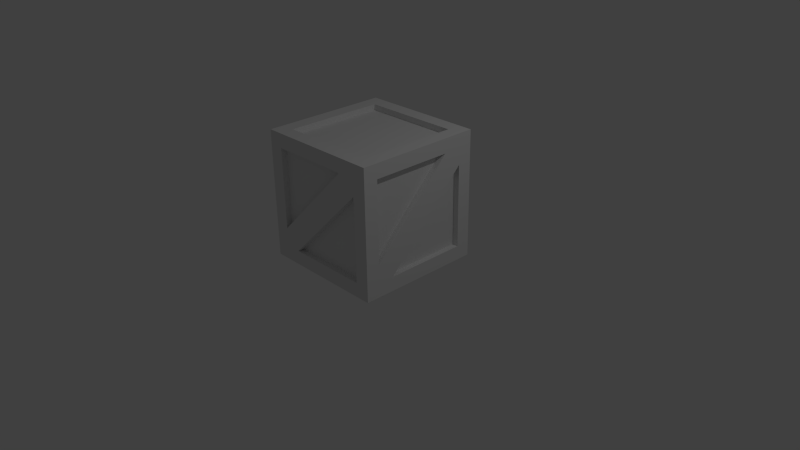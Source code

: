 # Source: Box.blend  (saved by Blender 2.76.0; exported with 4.5.12 LTS)
import bpy
from mathutils import Matrix  # noqa: F401  (used for matrix-valued properties, if any)

bpy.ops.wm.read_factory_settings(use_empty=True)
scene = bpy.context.scene
scene.name = 'Scene'

# ---- collections
col_collection_1 = bpy.data.collections.new('Collection 1'); scene.collection.children.link(col_collection_1)

# ---- materials (node trees are filled in below, after node groups)
mat_material = bpy.data.materials.new('Material')
mat_material.alpha_threshold = 0.0
mat_material.use_transparent_shadow = False
mat_material.roughness = 0.5
mat_material.line_color = (0.0, 0.0, 0.0, 1.0)

# ---- material node trees

# ---- world
world_world = bpy.data.worlds.new('World'); scene.world = world_world
world_world.color = (0.05088, 0.05088, 0.05088)
world_world.use_sun_shadow = False
world_world.sun_shadow_jitter_overblur = 0.0
world_world.cycles.sampling_method = 'MANUAL'
world_world.cycles.sample_map_resolution = 256

# ---- cameras
cam_camera = bpy.data.cameras.new('Camera')
cam_camera.clip_end = 100.0
cam_camera.lens = 35.0
cam_camera.sensor_width = 32.0
cam_camera.sensor_height = 18.0
cam_camera.ortho_scale = 7.314
cam_camera.dof.focus_distance = 0.0
cam_camera.dof.aperture_fstop = 128.0

# ---- lights
light_lamp = bpy.data.lights.new('Lamp', 'POINT')
light_lamp.transmission_factor = 0.0
light_lamp.cutoff_distance = 30.0
light_lamp.energy = 100.0
light_lamp.shadow_buffer_clip_start = 1.001
light_lamp.shadow_soft_size = 0.1
light_lamp.shadow_maximum_resolution = 0.006
light_lamp.use_absolute_resolution = True
light_lamp.cycles.use_multiple_importance_sampling = False

# ---- meshes
me_cube_001 = bpy.data.meshes.new('Cube.001')
me_cube_001.from_pydata([(1.0, -0.9998, 1.0), (-0.9997, -0.9998, 1.0), (1.0, 1.0, 1.0), (-0.9997, 1.0, 1.0), (0.7754, -0.775, 1.0), (-0.7755, -0.775, 1.0), (0.7754, 0.7759, 1.0), (-0.7755, 0.7759, 1.0), (0.7754, -0.775, 0.9066), (-0.7755, 0.7759, 0.9066), (-0.7755, -0.775, 0.9075), (0.7754, 0.7759, 0.9061)], [], [(1, 5, 7, 3), (4, 8, 10, 5), (8, 11, 9, 10), (2, 6, 4, 0), (7, 9, 11, 6), (4, 5, 1, 0), (8, 4, 6, 11), (6, 2, 3, 7), (7, 5, 10, 9)])
me_cube_001.materials.append(mat_material)
me_cube_001.use_remesh_preserve_volume = False
me_cube_001.use_remesh_preserve_attributes = False
me_cube_001.use_mirror_vertex_groups = False
me_cube_001.update()
me_cube = bpy.data.meshes.new('Cube')
me_cube.from_pydata([(1.0, -1.0, -1.0), (-1.0, -1.0, -1.0), (1.0, -1.0, 1.0), (-1.0, -1.0, 1.0), (0.7752, -1.0, -0.7752), (-0.7758, -1.0, -0.7752), (0.7752, -1.0, 0.7757), (-0.7758, -1.0, 0.7757), (0.7752, -0.9065, -0.7752), (-0.7758, -0.9065, 0.7757), (0.4916, -1.0, 0.7757), (0.7752, -0.9065, 0.5096), (-1.0, -1.0, -0.6883), (-0.7758, -1.0, -0.4855), (-0.5159, -0.9065, -0.7752), (1.0, -1.0, 0.7301), (0.7752, -1.0, 0.5249), (-0.7385, -1.0, -1.0), (0.6965, -1.0, 1.0), (-0.5313, -1.0, -0.7752), (-0.7758, -0.9065, -0.5043), (0.4952, -0.9065, 0.7757)], [], [(4, 16, 11, 8), (4, 19, 17, 0), (16, 4, 0, 15), (13, 7, 3, 12), (7, 10, 18, 3), (8, 11, 14), (19, 4, 8, 14), (10, 7, 9, 21), (10, 6, 2, 18), (19, 5, 1, 17), (20, 21, 9), (6, 16, 15, 2), (5, 13, 12, 1), (13, 5, 6, 10), (7, 13, 20, 9), (5, 19, 16, 6), (21, 20, 13, 10), (11, 16, 19, 14)])
me_cube.materials.append(mat_material)
me_cube.use_remesh_preserve_volume = False
me_cube.use_remesh_preserve_attributes = False
me_cube.use_mirror_vertex_groups = False
me_cube.update()

# ---- objects
ob_toprotate = bpy.data.objects.new('TopRotate', None)
ob_sidesrotate = bpy.data.objects.new('SidesRotate', None)
ob_top = bpy.data.objects.new('Top', me_cube_001)
ob_sides = bpy.data.objects.new('Sides', me_cube)
ob_lamp = bpy.data.objects.new('Lamp', light_lamp)
ob_camera = bpy.data.objects.new('Camera', cam_camera)

# ---- transforms, parenting, visibility, modifiers, constraints
ob_toprotate.location = (0.0, 0.0, 0.85)
ob_toprotate.rotation_euler = (3.142, 0.0, 0.0)
ob_toprotate.scale = (0.85, 0.85, 0.85)
ob_toprotate.empty_image_offset = (0.0, 0.0)
ob_toprotate.hide_viewport = True
ob_toprotate.lineart.crease_threshold = 0.0
ob_sidesrotate.location = (0.0, 0.0, 0.85)
ob_sidesrotate.rotation_euler = (0.0, 0.0, 1.571)
ob_sidesrotate.scale = (0.85, 0.85, 0.85)
ob_sidesrotate.empty_image_offset = (0.0, 0.0)
ob_sidesrotate.hide_viewport = True
ob_sidesrotate.lineart.crease_threshold = 0.0
ob_top.location = (0.0, 0.0, 0.85)
ob_top.scale = (0.85, 0.85, 0.85)
ob_top.lock_rotations_4d = False
ob_top.empty_display_type = 'ARROWS'
ob_top.lineart.crease_threshold = 0.0
_m = ob_top.modifiers.new('Array', 'ARRAY')
_m.constant_offset_displace = (0.0, 0.0, 0.0)
_m.relative_offset_displace = (0.0, 0.0, 0.0)
_m.use_object_offset = True
_m.offset_object = ob_toprotate
ob_sides.location = (0.0, 0.0, 0.85)
ob_sides.scale = (0.85, 0.85, 0.85)
ob_sides.lock_rotations_4d = False
ob_sides.empty_display_type = 'ARROWS'
ob_sides.lineart.crease_threshold = 0.0
_m = ob_sides.modifiers.new('Array', 'ARRAY')
_m.count = 4
_m.constant_offset_displace = (0.0, 0.0, 0.0)
_m.relative_offset_displace = (0.0, 0.0, 0.0)
_m.use_object_offset = True
_m.offset_object = ob_sidesrotate
ob_lamp.location = (4.076, 1.005, 5.904)
ob_lamp.rotation_euler = (0.6503, 0.05522, 1.866)
ob_lamp.lock_rotations_4d = False
ob_lamp.empty_display_type = 'ARROWS'
ob_lamp.color = (0.0, 0.0, 0.0, 0.0)
ob_lamp.lineart.crease_threshold = 0.0
ob_camera.location = (7.481, -6.508, 5.344)
ob_camera.rotation_euler = (1.109, 0.01082, 0.8149)
ob_camera.lock_rotations_4d = False
ob_camera.empty_display_type = 'ARROWS'
ob_camera.color = (0.0, 0.0, 0.0, 0.0)
ob_camera.display_type = 'WIRE'
ob_camera.lineart.crease_threshold = 0.0

# ---- collection membership
col_collection_1.objects.link(ob_toprotate)
col_collection_1.objects.link(ob_sidesrotate)
col_collection_1.objects.link(ob_top)
col_collection_1.objects.link(ob_sides)
col_collection_1.objects.link(ob_lamp)
col_collection_1.objects.link(ob_camera)

# ---- scene / render settings (as saved in the file)
scene.camera = ob_camera
scene.frame_start = 1; scene.frame_end = 250; scene.frame_set(1)
scene.render.engine = 'BLENDER_EEVEE_NEXT'
scene.render.resolution_percentage = 50
scene.render.dither_intensity = 0.0
scene.cycles.use_denoising = False
scene.cycles.samples = 10
scene.cycles.sampling_pattern = 'TABULATED_SOBOL'
scene.cycles.light_sampling_threshold = 0.0
scene.cycles.use_adaptive_sampling = False
scene.cycles.use_light_tree = False
scene.cycles.blur_glossy = 0.0
scene.cycles.pixel_filter_type = 'GAUSSIAN'
scene.cycles.sample_clamp_indirect = 0.0
scene.view_settings.view_transform = 'Standard'
bpy.context.view_layer.update()
